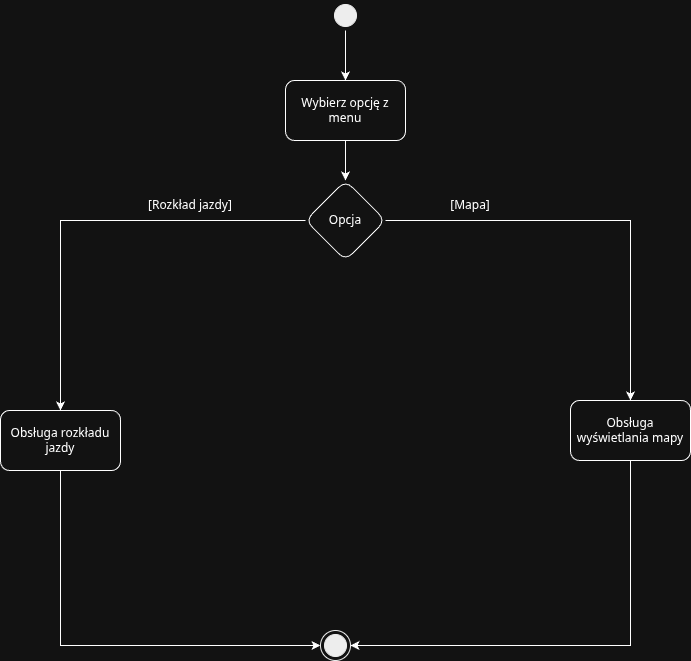

The diagram above was exported from draw.io. Its source (the exported page's mxGraphModel, read from the mxfile embedded in the PNG):
<mxGraphModel dx="1297" dy="590" grid="1" gridSize="10" guides="1" tooltips="1" connect="1" arrows="1" fold="1" page="1" pageScale="1" pageWidth="827" pageHeight="1169" math="0" shadow="0">
  <root>
    <mxCell id="0" />
    <mxCell id="1" parent="0" />
    <mxCell id="4" value="" style="ellipse;html=1;shape=startState;fillColor=#000000;strokeColor=#000000;" parent="1" vertex="1">
      <mxGeometry x="390" y="40" width="30" height="30" as="geometry" />
    </mxCell>
    <mxCell id="5" value="" style="endArrow=classic;html=1;entryX=0.5;entryY=0;entryDx=0;entryDy=0;" parent="1" source="4" target="6" edge="1">
      <mxGeometry width="50" height="50" relative="1" as="geometry">
        <mxPoint x="405" y="90" as="sourcePoint" />
        <mxPoint x="405" y="120" as="targetPoint" />
      </mxGeometry>
    </mxCell>
    <mxCell id="6" value="Wybierz opcję z menu" style="rounded=1;whiteSpace=wrap;html=1;" parent="1" vertex="1">
      <mxGeometry x="345" y="120" width="120" height="60" as="geometry" />
    </mxCell>
    <mxCell id="7I66NpQ_EkyCL2KuD8pW-84" style="edgeStyle=orthogonalEdgeStyle;rounded=0;orthogonalLoop=1;jettySize=auto;html=1;exitX=0;exitY=0.5;exitDx=0;exitDy=0;entryX=0.5;entryY=0;entryDx=0;entryDy=0;" edge="1" parent="1" source="20" target="7I66NpQ_EkyCL2KuD8pW-50">
      <mxGeometry relative="1" as="geometry" />
    </mxCell>
    <mxCell id="7I66NpQ_EkyCL2KuD8pW-85" style="edgeStyle=orthogonalEdgeStyle;rounded=0;orthogonalLoop=1;jettySize=auto;html=1;exitX=1;exitY=0.5;exitDx=0;exitDy=0;entryX=0.5;entryY=0;entryDx=0;entryDy=0;" edge="1" parent="1" source="20" target="7I66NpQ_EkyCL2KuD8pW-67">
      <mxGeometry relative="1" as="geometry" />
    </mxCell>
    <mxCell id="20" value="Opcja" style="rhombus;whiteSpace=wrap;html=1;rounded=1;" parent="1" vertex="1">
      <mxGeometry x="365" y="220" width="80" height="80" as="geometry" />
    </mxCell>
    <mxCell id="50" value="" style="endArrow=classic;html=1;entryX=0.5;entryY=0;entryDx=0;entryDy=0;" parent="1" source="6" target="20" edge="1">
      <mxGeometry width="50" height="50" relative="1" as="geometry">
        <mxPoint x="405" y="180" as="sourcePoint" />
        <mxPoint x="405" y="220" as="targetPoint" />
      </mxGeometry>
    </mxCell>
    <mxCell id="7I66NpQ_EkyCL2KuD8pW-90" style="edgeStyle=orthogonalEdgeStyle;rounded=0;orthogonalLoop=1;jettySize=auto;html=1;exitX=0.5;exitY=1;exitDx=0;exitDy=0;entryX=0;entryY=0.5;entryDx=0;entryDy=0;" edge="1" parent="1" source="7I66NpQ_EkyCL2KuD8pW-50" target="7I66NpQ_EkyCL2KuD8pW-89">
      <mxGeometry relative="1" as="geometry" />
    </mxCell>
    <mxCell id="7I66NpQ_EkyCL2KuD8pW-50" value="Obsługa rozkładu jazdy" style="rounded=1;whiteSpace=wrap;html=1;" vertex="1" parent="1">
      <mxGeometry x="60" y="450" width="120" height="60" as="geometry" />
    </mxCell>
    <mxCell id="7I66NpQ_EkyCL2KuD8pW-91" style="edgeStyle=orthogonalEdgeStyle;rounded=0;orthogonalLoop=1;jettySize=auto;html=1;exitX=0.5;exitY=1;exitDx=0;exitDy=0;entryX=1;entryY=0.5;entryDx=0;entryDy=0;" edge="1" parent="1" source="7I66NpQ_EkyCL2KuD8pW-67" target="7I66NpQ_EkyCL2KuD8pW-89">
      <mxGeometry relative="1" as="geometry" />
    </mxCell>
    <mxCell id="7I66NpQ_EkyCL2KuD8pW-67" value="Obsługa wyświetlania mapy" style="rounded=1;whiteSpace=wrap;html=1;" vertex="1" parent="1">
      <mxGeometry x="630" y="440" width="120" height="60" as="geometry" />
    </mxCell>
    <mxCell id="7I66NpQ_EkyCL2KuD8pW-86" value="[Rozkład jazdy]" style="text;html=1;whiteSpace=wrap;strokeColor=none;fillColor=none;align=center;verticalAlign=middle;rounded=0;" vertex="1" parent="1">
      <mxGeometry x="200" y="230" width="100" height="30" as="geometry" />
    </mxCell>
    <mxCell id="7I66NpQ_EkyCL2KuD8pW-87" value="[Mapa]" style="text;html=1;whiteSpace=wrap;strokeColor=none;fillColor=none;align=center;verticalAlign=middle;rounded=0;" vertex="1" parent="1">
      <mxGeometry x="480" y="230" width="100" height="30" as="geometry" />
    </mxCell>
    <mxCell id="7I66NpQ_EkyCL2KuD8pW-89" value="" style="ellipse;html=1;shape=endState;fillColor=#000000;strokeColor=#000000;" vertex="1" parent="1">
      <mxGeometry x="380" y="670" width="30" height="30" as="geometry" />
    </mxCell>
  </root>
</mxGraphModel>